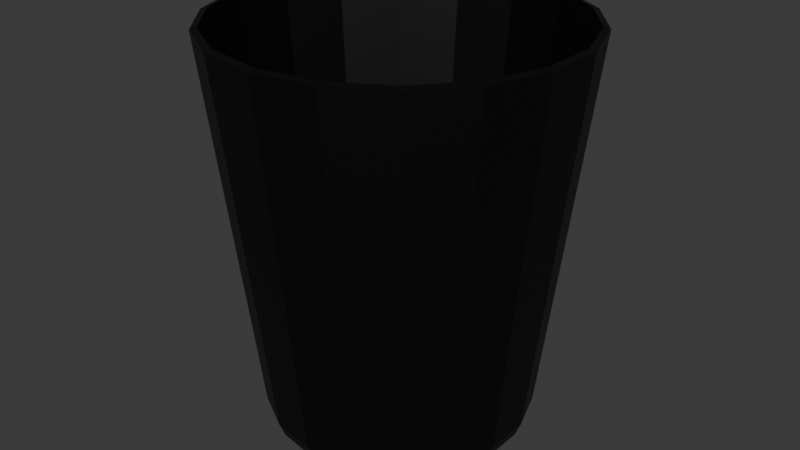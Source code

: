 # Source: buraco.blend  (saved by Blender 4.0.36; exported with 4.5.12 LTS)
import bpy
from mathutils import Matrix  # noqa: F401  (used for matrix-valued properties, if any)

bpy.ops.wm.read_factory_settings(use_empty=True)
scene = bpy.context.scene
scene.name = 'Scene'

# ---- collections
col_collection = bpy.data.collections.new('Collection'); scene.collection.children.link(col_collection)

# ---- materials (node trees are filled in below, after node groups)
mat_material_003 = bpy.data.materials.new('Material.003')
mat_material_003.use_transparent_shadow = False

# ---- material node trees
mat_material_003.use_nodes = True; mat_material_003.node_tree.nodes.clear()
_N = mat_material_003.node_tree.nodes; _L = mat_material_003.node_tree.links
n0 = _N.new('ShaderNodeBsdfPrincipled'); n0.name = 'Principled BSDF'; n0.location = (10, 300)
n0.inputs[0].default_value = (0.0, 0.0, 0.0, 1.0)
n0.inputs[3].default_value = 1.45
n1 = _N.new('ShaderNodeOutputMaterial'); n1.name = 'Material Output'; n1.location = (300, 300)
_L.new(n0.outputs[0], n1.inputs[0])
n1.is_active_output = True

# ---- world
world_world = bpy.data.worlds.new('World'); scene.world = world_world
world_world.use_nodes = True; world_world.node_tree.nodes.clear()
_N = world_world.node_tree.nodes; _L = world_world.node_tree.links
n0 = _N.new('ShaderNodeOutputWorld'); n0.name = 'World Output'; n0.location = (300, 300)
n1 = _N.new('ShaderNodeBackground'); n1.name = 'Background'; n1.location = (10, 300)
n1.inputs[0].default_value = (0.05088, 0.05088, 0.05088, 1.0)
_L.new(n1.outputs[0], n0.inputs[0])
n0.is_active_output = True
world_world.color = (0.05088, 0.05088, 0.05088)
world_world.use_sun_shadow = False
world_world.sun_shadow_jitter_overblur = 0.0

# ---- meshes
me_cylinder = bpy.data.meshes.new('Cylinder')
me_cylinder.from_pydata([(0.0, 1.0, -1.0), (-3.349e-10, 1.36, 1.0), (0.342, 0.9397, -1.0), (0.465, 1.278, 1.0), (0.6428, 0.766, -1.0), (0.8739, 1.041, 1.0), (0.866, 0.5, -1.0), (1.177, 0.6798, 1.0), (0.9848, 0.1736, -1.0), (1.339, 0.2361, 1.0), (0.9848, -0.1736, -1.0), (1.339, -0.2361, 1.0), (0.866, -0.5, -1.0), (1.177, -0.6798, 1.0), (0.6428, -0.766, -1.0), (0.8739, -1.041, 1.0), (0.342, -0.9397, -1.0), (0.465, -1.278, 1.0), (0.0, -1.0, -1.0), (-3.349e-10, -1.36, 1.0), (-0.342, -0.9397, -1.0), (-0.465, -1.278, 1.0), (-0.6428, -0.766, -1.0), (-0.8739, -1.041, 1.0), (-0.866, -0.5, -1.0), (-1.177, -0.6798, 1.0), (-0.9848, -0.1736, -1.0), (-1.339, -0.2361, 1.0), (-0.9848, 0.1736, -1.0), (-1.339, 0.2361, 1.0), (-0.866, 0.5, -1.0), (-1.177, 0.6798, 1.0), (-0.6428, 0.766, -1.0), (-0.8739, 1.041, 1.0), (-0.342, 0.9397, -1.0), (-0.465, 1.278, 1.0)], [], [(0, 1, 3, 2), (2, 3, 5, 4), (4, 5, 7, 6), (6, 7, 9, 8), (8, 9, 11, 10), (10, 11, 13, 12), (12, 13, 15, 14), (14, 15, 17, 16), (16, 17, 19, 18), (18, 19, 21, 20), (20, 21, 23, 22), (22, 23, 25, 24), (24, 25, 27, 26), (26, 27, 29, 28), (28, 29, 31, 30), (30, 31, 33, 32), (32, 33, 35, 34), (34, 35, 1, 0), (0, 2, 4, 6, 8, 10, 12, 14, 16, 18, 20, 22, 24, 26, 28, 30, 32, 34)])
_uv = me_cylinder.uv_layers.new(name='UVMap')
_uv.uv.foreach_set('vector', [1.0, 0.5, 1.0, 1.0, 0.9444, 1.0, 0.9444, 0.5, 0.9444, 0.5, 0.9444, 1.0, 0.8889, 1.0, 0.8889, 0.5, 0.8889, 0.5, 0.8889, 1.0, 0.8333, 1.0, 0.8333, 0.5, 0.8333, 0.5, 0.8333, 1.0, 0.7778, 1.0, 0.7778, 0.5, 0.7778, 0.5, 0.7778, 1.0, 0.7222, 1.0, 0.7222, 0.5, 0.7222, 0.5, 0.7222, 1.0, 0.6667, 1.0, 0.6667, 0.5, 0.6667, 0.5, 0.6667, 1.0, 0.6111, 1.0, 0.6111, 0.5, 0.6111, 0.5, 0.6111, 1.0, 0.5556, 1.0, 0.5556, 0.5, 0.5556, 0.5, 0.5556, 1.0, 0.5, 1.0, 0.5, 0.5, 0.5, 0.5, 0.5, 1.0, 0.4444, 1.0, 0.4444, 0.5, 0.4444, 0.5, 0.4444, 1.0, 0.3889, 1.0, 0.3889, 0.5, 0.3889, 0.5, 0.3889, 1.0, 0.3333, 1.0, 0.3333, 0.5, 0.3333, 0.5, 0.3333, 1.0, 0.2778, 1.0, 0.2778, 0.5, 0.2778, 0.5, 0.2778, 1.0, 0.2222, 1.0, 0.2222, 0.5, 0.2222, 0.5, 0.2222, 1.0, 0.1667, 1.0, 0.1667, 0.5, 0.1667, 0.5, 0.1667, 1.0, 0.1111, 1.0, 0.1111, 0.5, 0.1111, 0.5, 0.1111, 1.0, 0.05556, 1.0, 0.05556, 0.5, 0.05556, 0.5, 0.05556, 1.0, -1.863e-07, 1.0, -1.863e-07, 0.5, 0.75, 0.49, 0.8321, 0.4755, 0.9043, 0.4339, 0.9578, 0.37, 0.9864, 0.2917, 0.9864, 0.2083, 0.9578, 0.13, 0.9043, 0.06615, 0.8321, 0.02447, 0.75, 0.01, 0.6679, 0.02447, 0.5957, 0.06615, 0.5422, 0.13, 0.5136, 0.2083, 0.5136, 0.2917, 0.5422, 0.37, 0.5957, 0.4339, 0.6679, 0.4755])
me_cylinder.materials.append(mat_material_003)
me_cylinder.update()

# ---- objects
ob_cylinder = bpy.data.objects.new('Cylinder', me_cylinder)

# ---- transforms, parenting, visibility, modifiers, constraints
ob_cylinder.location = (-0.0257, -0.1014, 1.131)
ob_cylinder.scale = (2.644, 2.644, 4.019)
_m = ob_cylinder.modifiers.new('Bevel', 'BEVEL')
_m.segments = 2
_m = ob_cylinder.modifiers.new('Solidify', 'SOLIDIFY')
_m.thickness = 0.05

# ---- collection membership
col_collection.objects.link(ob_cylinder)

# ---- scene / render settings (as saved in the file)
scene.frame_start = 1; scene.frame_end = 250; scene.frame_set(165)
scene.render.engine = 'BLENDER_EEVEE_NEXT'
scene.cycles.sampling_pattern = 'TABULATED_SOBOL'
bpy.context.view_layer.update()

# ---- added for rendering (the .blend has no active camera and no usable light): camera, sun
cam_auto = bpy.data.cameras.new('AutoCamera')
cam_auto.lens = 50.0
cam_auto.sensor_width = 36.0
cam_auto.clip_end = 1000.0
ob_auto_camera = bpy.data.objects.new('AutoCamera', cam_auto)
scene.collection.objects.link(ob_auto_camera)
ob_auto_camera.location = (11.9323, -14.451, 10.7152)
ob_auto_camera.rotation_euler = (1.09748, -7.21219e-08, 0.694738)
scene.camera = ob_auto_camera
light_auto_sun = bpy.data.lights.new('AutoSun', 'SUN')
light_auto_sun.energy = 3.0
light_auto_sun.angle = 0.0523599
ob_auto_sun = bpy.data.objects.new('AutoSun', light_auto_sun)
scene.collection.objects.link(ob_auto_sun)
ob_auto_sun.rotation_euler = (0.872665, 0.174533, 0.523599)
bpy.context.view_layer.update()

